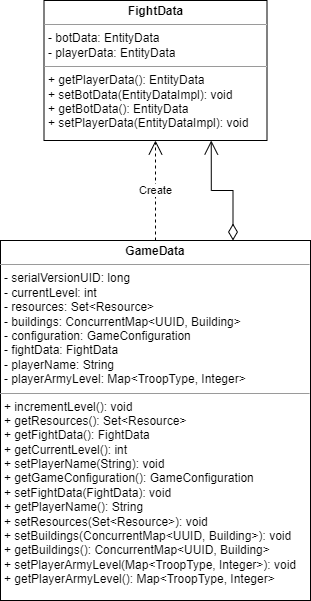

The diagram above was exported from draw.io. Its source (the exported page's mxGraphModel, read from the mxfile embedded in the PNG):
<mxGraphModel dx="1434" dy="836" grid="1" gridSize="10" guides="1" tooltips="1" connect="1" arrows="1" fold="1" page="1" pageScale="1" pageWidth="827" pageHeight="1169" math="0" shadow="0">
  <root>
    <mxCell id="0" />
    <mxCell id="1" parent="0" />
    <mxCell id="jDd3usa6lpTg9VjxM4cv-1" value="&lt;p style=&quot;margin:0px;margin-top:4px;text-align:center;&quot;&gt;&lt;b&gt;FightData&lt;/b&gt;&lt;/p&gt;&lt;hr size=&quot;1&quot;&gt;&lt;p style=&quot;margin:0px;margin-left:4px;&quot;&gt;- botData: EntityData&lt;/p&gt;&lt;p style=&quot;margin:0px;margin-left:4px;&quot;&gt;- playerData: EntityData&lt;/p&gt;&lt;hr size=&quot;1&quot;&gt;&lt;p style=&quot;margin:0px;margin-left:4px;&quot;&gt;+ getPlayerData(): EntityData&lt;/p&gt;&lt;p style=&quot;margin:0px;margin-left:4px;&quot;&gt;+ setBotData(EntityDataImpl): void&lt;/p&gt;&lt;p style=&quot;margin:0px;margin-left:4px;&quot;&gt;+ getBotData(): EntityData&lt;/p&gt;&lt;p style=&quot;margin:0px;margin-left:4px;&quot;&gt;+ setPlayerData(EntityDataImpl): void&lt;/p&gt;" style="verticalAlign=top;align=left;overflow=fill;fontSize=12;fontFamily=Helvetica;html=1;whiteSpace=wrap;" parent="1" vertex="1">
      <mxGeometry x="383.5" y="140" width="223" height="140" as="geometry" />
    </mxCell>
    <mxCell id="fcLyYnQAEUh03-l6921K-1" value="&lt;p style=&quot;margin:0px;margin-top:4px;text-align:center;&quot;&gt;&lt;b&gt;GameData&lt;/b&gt;&lt;/p&gt;&lt;hr size=&quot;1&quot;&gt;&lt;p style=&quot;margin:0px;margin-left:4px;&quot;&gt;- serialVersionUID: long&lt;/p&gt;&lt;p style=&quot;margin:0px;margin-left:4px;&quot;&gt;- currentLevel: int&lt;/p&gt;&lt;p style=&quot;margin:0px;margin-left:4px;&quot;&gt;- resources: Set&amp;lt;Resource&amp;gt;&lt;/p&gt;&lt;p style=&quot;margin:0px;margin-left:4px;&quot;&gt;- buildings: ConcurrentMap&amp;lt;UUID, Building&amp;gt;&lt;/p&gt;&lt;p style=&quot;margin:0px;margin-left:4px;&quot;&gt;- configuration: GameConfiguration&lt;/p&gt;&lt;p style=&quot;margin:0px;margin-left:4px;&quot;&gt;- fightData: FightData&lt;/p&gt;&lt;p style=&quot;margin:0px;margin-left:4px;&quot;&gt;- playerName: String&lt;/p&gt;&lt;p style=&quot;margin:0px;margin-left:4px;&quot;&gt;- playerArmyLevel: Map&amp;lt;TroopType, Integer&amp;gt;&lt;/p&gt;&lt;hr size=&quot;1&quot;&gt;&lt;p style=&quot;margin:0px;margin-left:4px;&quot;&gt;+ incrementLevel(): void&lt;/p&gt;&lt;p style=&quot;margin:0px;margin-left:4px;&quot;&gt;+ getResources(): Set&amp;lt;Resource&amp;gt;&lt;/p&gt;&lt;p style=&quot;margin:0px;margin-left:4px;&quot;&gt;+ getFightData(): FightData&lt;/p&gt;&lt;p style=&quot;margin:0px;margin-left:4px;&quot;&gt;+ getCurrentLevel(): int&lt;/p&gt;&lt;p style=&quot;margin:0px;margin-left:4px;&quot;&gt;+ setPlayerName(String): void&lt;/p&gt;&lt;p style=&quot;margin:0px;margin-left:4px;&quot;&gt;+ getGameConfiguration(): GameConfiguration&lt;/p&gt;&lt;p style=&quot;margin:0px;margin-left:4px;&quot;&gt;+ setFightData(FightData): void&lt;/p&gt;&lt;p style=&quot;margin:0px;margin-left:4px;&quot;&gt;+ getPlayerName(): String&lt;/p&gt;&lt;p style=&quot;margin:0px;margin-left:4px;&quot;&gt;+ setResources(Set&amp;lt;Resource&amp;gt;): void&lt;/p&gt;&lt;p style=&quot;margin:0px;margin-left:4px;&quot;&gt;+ setBuildings(ConcurrentMap&amp;lt;UUID, Building&amp;gt;): void&lt;/p&gt;&lt;p style=&quot;margin:0px;margin-left:4px;&quot;&gt;+ getBuildings(): ConcurrentMap&amp;lt;UUID, Building&amp;gt;&lt;/p&gt;&lt;p style=&quot;margin:0px;margin-left:4px;&quot;&gt;+ setPlayerArmyLevel(Map&amp;lt;TroopType, Integer&amp;gt;): void&lt;/p&gt;&lt;p style=&quot;margin:0px;margin-left:4px;&quot;&gt;+ getPlayerArmyLevel(): Map&amp;lt;TroopType, Integer&amp;gt;&lt;/p&gt;" style="verticalAlign=top;align=left;overflow=fill;fontSize=12;fontFamily=Helvetica;html=1;whiteSpace=wrap;" vertex="1" parent="1">
      <mxGeometry x="340" y="380" width="310" height="360" as="geometry" />
    </mxCell>
    <mxCell id="fcLyYnQAEUh03-l6921K-2" value="Create" style="endArrow=open;endSize=12;dashed=1;html=1;rounded=0;exitX=0.5;exitY=0;exitDx=0;exitDy=0;entryX=0.5;entryY=1;entryDx=0;entryDy=0;" edge="1" parent="1" source="fcLyYnQAEUh03-l6921K-1" target="jDd3usa6lpTg9VjxM4cv-1">
      <mxGeometry width="160" relative="1" as="geometry">
        <mxPoint x="230" y="320" as="sourcePoint" />
        <mxPoint x="390" y="320" as="targetPoint" />
      </mxGeometry>
    </mxCell>
    <mxCell id="fcLyYnQAEUh03-l6921K-4" value="" style="endArrow=open;html=1;endSize=12;startArrow=diamondThin;startSize=14;startFill=0;edgeStyle=orthogonalEdgeStyle;align=left;verticalAlign=bottom;rounded=0;exitX=0.75;exitY=0;exitDx=0;exitDy=0;entryX=0.75;entryY=1;entryDx=0;entryDy=0;" edge="1" parent="1" source="fcLyYnQAEUh03-l6921K-1" target="jDd3usa6lpTg9VjxM4cv-1">
      <mxGeometry x="-1" y="3" relative="1" as="geometry">
        <mxPoint x="340" y="430" as="sourcePoint" />
        <mxPoint x="500" y="430" as="targetPoint" />
      </mxGeometry>
    </mxCell>
  </root>
</mxGraphModel>